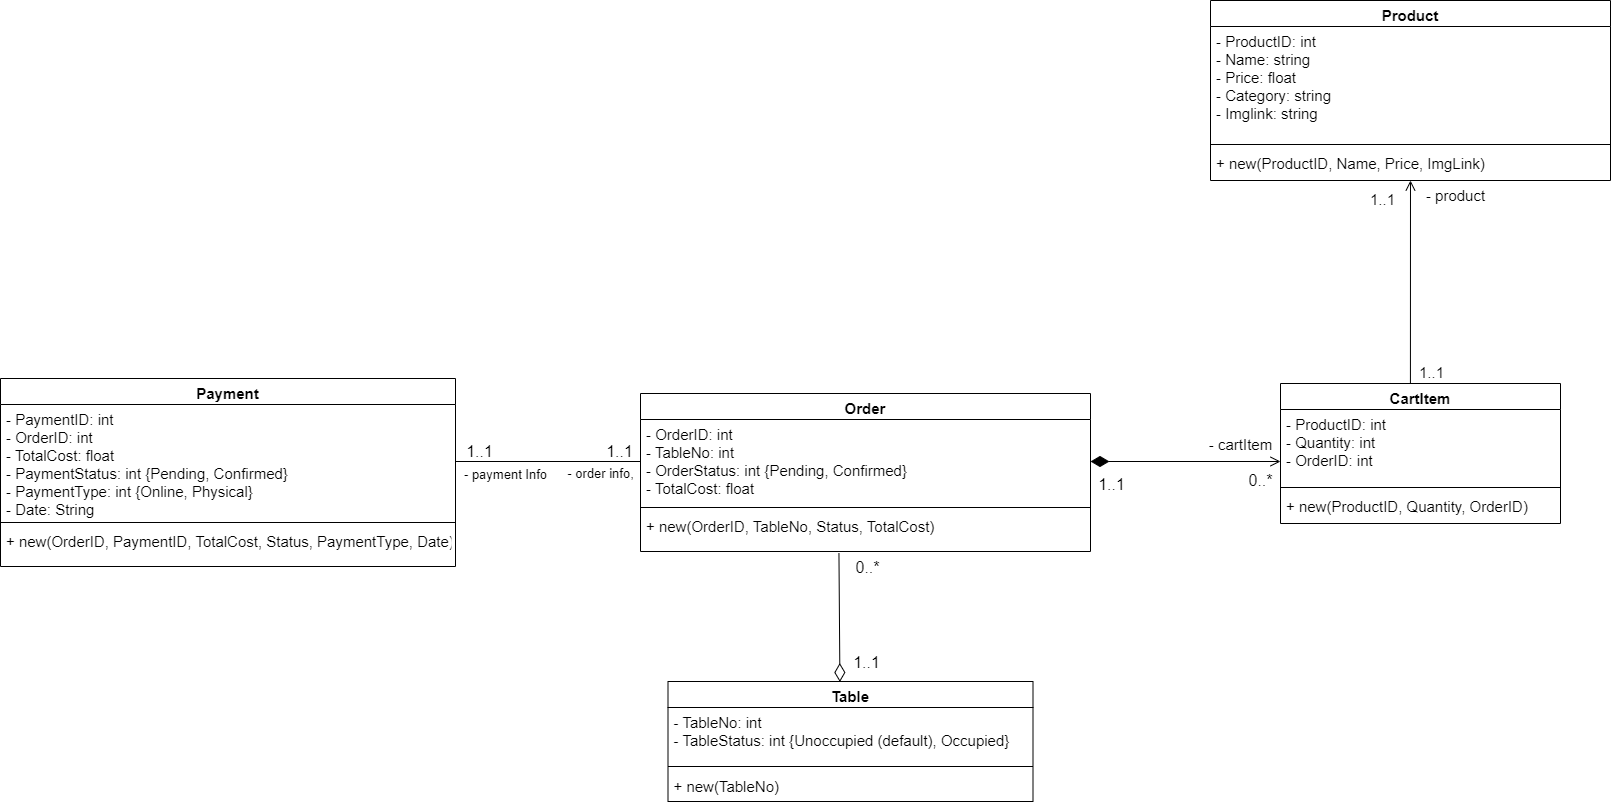

The diagram above was exported from draw.io. Its source (the exported page's mxGraphModel, read from the mxfile embedded in the PNG):
<mxGraphModel dx="263" dy="1007" grid="1" gridSize="10" guides="1" tooltips="1" connect="1" arrows="1" fold="1" page="1" pageScale="1" pageWidth="1654" pageHeight="2336" math="0" shadow="0">
  <root>
    <mxCell id="9z2d5JfYUpPrVm2LkMAw-0" />
    <mxCell id="9z2d5JfYUpPrVm2LkMAw-1" parent="9z2d5JfYUpPrVm2LkMAw-0" />
    <mxCell id="W9H1fiQ2v-bFrZAfn_8_-0" value="Table" style="swimlane;fontStyle=1;align=center;verticalAlign=top;childLayout=stackLayout;horizontal=1;startSize=26;horizontalStack=0;resizeParent=1;resizeParentMax=0;resizeLast=0;collapsible=1;marginBottom=0;fontSize=15;" parent="9z2d5JfYUpPrVm2LkMAw-1" vertex="1">
      <mxGeometry x="2337.5" y="861" width="365" height="120" as="geometry" />
    </mxCell>
    <mxCell id="W9H1fiQ2v-bFrZAfn_8_-1" value="- TableNo: int&#10;- TableStatus: int {Unoccupied (default), Occupied}" style="text;strokeColor=none;fillColor=none;align=left;verticalAlign=top;spacingLeft=4;spacingRight=4;overflow=hidden;rotatable=0;points=[[0,0.5],[1,0.5]];portConstraint=eastwest;fontSize=15;" parent="W9H1fiQ2v-bFrZAfn_8_-0" vertex="1">
      <mxGeometry y="26" width="365" height="54" as="geometry" />
    </mxCell>
    <mxCell id="W9H1fiQ2v-bFrZAfn_8_-2" value="" style="line;strokeWidth=1;fillColor=none;align=left;verticalAlign=middle;spacingTop=-1;spacingLeft=3;spacingRight=3;rotatable=0;labelPosition=right;points=[];portConstraint=eastwest;fontSize=15;" parent="W9H1fiQ2v-bFrZAfn_8_-0" vertex="1">
      <mxGeometry y="80" width="365" height="10" as="geometry" />
    </mxCell>
    <mxCell id="W9H1fiQ2v-bFrZAfn_8_-3" value="+ new(TableNo)" style="text;strokeColor=none;fillColor=none;align=left;verticalAlign=top;spacingLeft=4;spacingRight=4;overflow=hidden;rotatable=0;points=[[0,0.5],[1,0.5]];portConstraint=eastwest;fontSize=15;" parent="W9H1fiQ2v-bFrZAfn_8_-0" vertex="1">
      <mxGeometry y="90" width="365" height="30" as="geometry" />
    </mxCell>
    <mxCell id="W9H1fiQ2v-bFrZAfn_8_-4" value="Product" style="swimlane;fontStyle=1;align=center;verticalAlign=top;childLayout=stackLayout;horizontal=1;startSize=26;horizontalStack=0;resizeParent=1;resizeParentMax=0;resizeLast=0;collapsible=1;marginBottom=0;fontSize=15;" parent="9z2d5JfYUpPrVm2LkMAw-1" vertex="1">
      <mxGeometry x="2880" y="180" width="400" height="180" as="geometry" />
    </mxCell>
    <mxCell id="W9H1fiQ2v-bFrZAfn_8_-5" value="- ProductID: int&#10;- Name: string&#10;- Price: float&#10;- Category: string&#10;- Imglink: string" style="text;strokeColor=none;fillColor=none;align=left;verticalAlign=top;spacingLeft=4;spacingRight=4;overflow=hidden;rotatable=0;points=[[0,0.5],[1,0.5]];portConstraint=eastwest;fontSize=15;" parent="W9H1fiQ2v-bFrZAfn_8_-4" vertex="1">
      <mxGeometry y="26" width="400" height="114" as="geometry" />
    </mxCell>
    <mxCell id="W9H1fiQ2v-bFrZAfn_8_-6" value="" style="line;strokeWidth=1;fillColor=none;align=left;verticalAlign=middle;spacingTop=-1;spacingLeft=3;spacingRight=3;rotatable=0;labelPosition=right;points=[];portConstraint=eastwest;fontSize=15;" parent="W9H1fiQ2v-bFrZAfn_8_-4" vertex="1">
      <mxGeometry y="140" width="400" height="8" as="geometry" />
    </mxCell>
    <mxCell id="W9H1fiQ2v-bFrZAfn_8_-7" value="+ new(ProductID, Name, Price, ImgLink) " style="text;strokeColor=none;fillColor=none;align=left;verticalAlign=top;spacingLeft=4;spacingRight=4;overflow=hidden;rotatable=0;points=[[0,0.5],[1,0.5]];portConstraint=eastwest;fontSize=15;" parent="W9H1fiQ2v-bFrZAfn_8_-4" vertex="1">
      <mxGeometry y="148" width="400" height="32" as="geometry" />
    </mxCell>
    <mxCell id="W9H1fiQ2v-bFrZAfn_8_-8" value="Order" style="swimlane;fontStyle=1;align=center;verticalAlign=top;childLayout=stackLayout;horizontal=1;startSize=26;horizontalStack=0;resizeParent=1;resizeParentMax=0;resizeLast=0;collapsible=1;marginBottom=0;fontSize=15;" parent="9z2d5JfYUpPrVm2LkMAw-1" vertex="1">
      <mxGeometry x="2310" y="573" width="450" height="158" as="geometry" />
    </mxCell>
    <mxCell id="W9H1fiQ2v-bFrZAfn_8_-9" value="- OrderID: int&#10;- TableNo: int&#10;- OrderStatus: int {Pending, Confirmed}&#10;- TotalCost: float" style="text;strokeColor=none;fillColor=none;align=left;verticalAlign=top;spacingLeft=4;spacingRight=4;overflow=hidden;rotatable=0;points=[[0,0.5],[1,0.5]];portConstraint=eastwest;fontSize=15;" parent="W9H1fiQ2v-bFrZAfn_8_-8" vertex="1">
      <mxGeometry y="26" width="450" height="84" as="geometry" />
    </mxCell>
    <mxCell id="W9H1fiQ2v-bFrZAfn_8_-10" value="" style="line;strokeWidth=1;fillColor=none;align=left;verticalAlign=middle;spacingTop=-1;spacingLeft=3;spacingRight=3;rotatable=0;labelPosition=right;points=[];portConstraint=eastwest;fontSize=15;" parent="W9H1fiQ2v-bFrZAfn_8_-8" vertex="1">
      <mxGeometry y="110" width="450" height="8" as="geometry" />
    </mxCell>
    <mxCell id="W9H1fiQ2v-bFrZAfn_8_-11" value="+ new(OrderID, TableNo, Status, TotalCost)" style="text;strokeColor=none;fillColor=none;align=left;verticalAlign=top;spacingLeft=4;spacingRight=4;overflow=hidden;rotatable=0;points=[[0,0.5],[1,0.5]];portConstraint=eastwest;fontSize=15;" parent="W9H1fiQ2v-bFrZAfn_8_-8" vertex="1">
      <mxGeometry y="118" width="450" height="40" as="geometry" />
    </mxCell>
    <mxCell id="W9H1fiQ2v-bFrZAfn_8_-12" value="Payment" style="swimlane;fontStyle=1;align=center;verticalAlign=top;childLayout=stackLayout;horizontal=1;startSize=26;horizontalStack=0;resizeParent=1;resizeParentMax=0;resizeLast=0;collapsible=1;marginBottom=0;fontSize=15;" parent="9z2d5JfYUpPrVm2LkMAw-1" vertex="1">
      <mxGeometry x="1670" y="558" width="455" height="188" as="geometry" />
    </mxCell>
    <mxCell id="W9H1fiQ2v-bFrZAfn_8_-13" value="- PaymentID: int&#10;- OrderID: int&#10;- TotalCost: float&#10;- PaymentStatus: int {Pending, Confirmed}  &#10;- PaymentType: int {Online, Physical}&#10;- Date: String" style="text;strokeColor=none;fillColor=none;align=left;verticalAlign=top;spacingLeft=4;spacingRight=4;overflow=hidden;rotatable=0;points=[[0,0.5],[1,0.5]];portConstraint=eastwest;fontSize=15;" parent="W9H1fiQ2v-bFrZAfn_8_-12" vertex="1">
      <mxGeometry y="26" width="455" height="114" as="geometry" />
    </mxCell>
    <mxCell id="W9H1fiQ2v-bFrZAfn_8_-14" value="" style="line;strokeWidth=1;fillColor=none;align=left;verticalAlign=middle;spacingTop=-1;spacingLeft=3;spacingRight=3;rotatable=0;labelPosition=right;points=[];portConstraint=eastwest;fontSize=15;" parent="W9H1fiQ2v-bFrZAfn_8_-12" vertex="1">
      <mxGeometry y="140" width="455" height="8" as="geometry" />
    </mxCell>
    <mxCell id="W9H1fiQ2v-bFrZAfn_8_-15" value="+ new(OrderID, PaymentID, TotalCost, Status, PaymentType, Date)" style="text;strokeColor=none;fillColor=none;align=left;verticalAlign=top;spacingLeft=4;spacingRight=4;overflow=hidden;rotatable=0;points=[[0,0.5],[1,0.5]];portConstraint=eastwest;fontSize=15;" parent="W9H1fiQ2v-bFrZAfn_8_-12" vertex="1">
      <mxGeometry y="148" width="455" height="40" as="geometry" />
    </mxCell>
    <mxCell id="W9H1fiQ2v-bFrZAfn_8_-16" value="CartItem" style="swimlane;fontStyle=1;align=center;verticalAlign=top;childLayout=stackLayout;horizontal=1;startSize=26;horizontalStack=0;resizeParent=1;resizeParentMax=0;resizeLast=0;collapsible=1;marginBottom=0;fontSize=15;" parent="9z2d5JfYUpPrVm2LkMAw-1" vertex="1">
      <mxGeometry x="2950" y="563" width="280" height="140" as="geometry" />
    </mxCell>
    <mxCell id="W9H1fiQ2v-bFrZAfn_8_-17" value="- ProductID: int&#10;- Quantity: int&#10;- OrderID: int" style="text;strokeColor=none;fillColor=none;align=left;verticalAlign=top;spacingLeft=4;spacingRight=4;overflow=hidden;rotatable=0;points=[[0,0.5],[1,0.5]];portConstraint=eastwest;fontSize=15;" parent="W9H1fiQ2v-bFrZAfn_8_-16" vertex="1">
      <mxGeometry y="26" width="280" height="74" as="geometry" />
    </mxCell>
    <mxCell id="W9H1fiQ2v-bFrZAfn_8_-18" value="" style="line;strokeWidth=1;fillColor=none;align=left;verticalAlign=middle;spacingTop=-1;spacingLeft=3;spacingRight=3;rotatable=0;labelPosition=right;points=[];portConstraint=eastwest;fontSize=15;" parent="W9H1fiQ2v-bFrZAfn_8_-16" vertex="1">
      <mxGeometry y="100" width="280" height="8" as="geometry" />
    </mxCell>
    <mxCell id="W9H1fiQ2v-bFrZAfn_8_-19" value="+ new(ProductID, Quantity, OrderID)" style="text;strokeColor=none;fillColor=none;align=left;verticalAlign=top;spacingLeft=4;spacingRight=4;overflow=hidden;rotatable=0;points=[[0,0.5],[1,0.5]];portConstraint=eastwest;fontSize=15;" parent="W9H1fiQ2v-bFrZAfn_8_-16" vertex="1">
      <mxGeometry y="108" width="280" height="32" as="geometry" />
    </mxCell>
    <mxCell id="W9H1fiQ2v-bFrZAfn_8_-20" value="" style="endArrow=none;startArrow=diamondThin;endFill=0;startFill=0;html=1;verticalAlign=bottom;labelBackgroundColor=none;strokeWidth=1;startSize=16;endSize=16;rounded=0;exitX=0.471;exitY=0.004;exitDx=0;exitDy=0;entryX=0.441;entryY=1.038;entryDx=0;entryDy=0;entryPerimeter=0;exitPerimeter=0;" parent="9z2d5JfYUpPrVm2LkMAw-1" source="W9H1fiQ2v-bFrZAfn_8_-0" target="W9H1fiQ2v-bFrZAfn_8_-11" edge="1">
      <mxGeometry width="160" relative="1" as="geometry">
        <mxPoint x="2520.35" y="881.9480000000001" as="sourcePoint" />
        <mxPoint x="2520" y="731" as="targetPoint" />
      </mxGeometry>
    </mxCell>
    <mxCell id="W9H1fiQ2v-bFrZAfn_8_-21" value="&lt;font style=&quot;font-size: 16px;&quot;&gt;1..1&lt;/font&gt;" style="edgeLabel;html=1;align=center;verticalAlign=middle;resizable=0;points=[];fontSize=16;" parent="W9H1fiQ2v-bFrZAfn_8_-20" vertex="1" connectable="0">
      <mxGeometry x="0.1981" y="-3" relative="1" as="geometry">
        <mxPoint x="23" y="57" as="offset" />
      </mxGeometry>
    </mxCell>
    <mxCell id="W9H1fiQ2v-bFrZAfn_8_-22" value="&lt;font style=&quot;font-size: 16px&quot;&gt;0..*&lt;/font&gt;" style="edgeLabel;html=1;align=center;verticalAlign=middle;resizable=0;points=[];fontSize=16;" parent="9z2d5JfYUpPrVm2LkMAw-1" vertex="1" connectable="0">
      <mxGeometry x="2550" y="753" as="geometry">
        <mxPoint x="-14" y="-7" as="offset" />
      </mxGeometry>
    </mxCell>
    <mxCell id="W9H1fiQ2v-bFrZAfn_8_-23" value="" style="endArrow=open;startArrow=none;endFill=0;startFill=0;endSize=8;html=1;verticalAlign=bottom;labelBackgroundColor=none;strokeWidth=1;rounded=0;fontSize=16;exitX=0.464;exitY=0;exitDx=0;exitDy=0;exitPerimeter=0;" parent="9z2d5JfYUpPrVm2LkMAw-1" source="W9H1fiQ2v-bFrZAfn_8_-16" target="W9H1fiQ2v-bFrZAfn_8_-7" edge="1">
      <mxGeometry width="160" relative="1" as="geometry">
        <mxPoint x="2985" y="755" as="sourcePoint" />
        <mxPoint x="3065" y="423" as="targetPoint" />
      </mxGeometry>
    </mxCell>
    <mxCell id="W9H1fiQ2v-bFrZAfn_8_-24" value="&lt;font style=&quot;font-size: 15px&quot;&gt;1..1&lt;/font&gt;" style="edgeLabel;html=1;align=center;verticalAlign=middle;resizable=0;points=[];fontSize=16;" parent="W9H1fiQ2v-bFrZAfn_8_-23" vertex="1" connectable="0">
      <mxGeometry x="-0.1772" y="3" relative="1" as="geometry">
        <mxPoint x="23" y="71" as="offset" />
      </mxGeometry>
    </mxCell>
    <mxCell id="W9H1fiQ2v-bFrZAfn_8_-25" value="" style="endArrow=none;startArrow=none;endFill=0;startFill=0;endSize=8;html=1;verticalAlign=bottom;labelBackgroundColor=none;strokeWidth=1;rounded=0;fontSize=13;entryX=0;entryY=0.5;entryDx=0;entryDy=0;exitX=1;exitY=0.5;exitDx=0;exitDy=0;" parent="9z2d5JfYUpPrVm2LkMAw-1" source="W9H1fiQ2v-bFrZAfn_8_-13" target="W9H1fiQ2v-bFrZAfn_8_-9" edge="1">
      <mxGeometry width="160" relative="1" as="geometry">
        <mxPoint x="860" y="623" as="sourcePoint" />
        <mxPoint x="1270" y="635" as="targetPoint" />
      </mxGeometry>
    </mxCell>
    <mxCell id="W9H1fiQ2v-bFrZAfn_8_-26" value="1..1" style="edgeLabel;html=1;align=center;verticalAlign=middle;resizable=0;points=[];fontSize=16;" parent="9z2d5JfYUpPrVm2LkMAw-1" vertex="1" connectable="0">
      <mxGeometry x="2140" y="643" as="geometry">
        <mxPoint x="8" y="-13" as="offset" />
      </mxGeometry>
    </mxCell>
    <mxCell id="W9H1fiQ2v-bFrZAfn_8_-27" value="1..1" style="edgeLabel;html=1;align=center;verticalAlign=middle;resizable=0;points=[];fontSize=16;" parent="9z2d5JfYUpPrVm2LkMAw-1" vertex="1" connectable="0">
      <mxGeometry x="2280" y="643" as="geometry">
        <mxPoint x="8" y="-13" as="offset" />
      </mxGeometry>
    </mxCell>
    <mxCell id="W9H1fiQ2v-bFrZAfn_8_-28" value="- payment Info" style="text;html=1;align=center;verticalAlign=middle;resizable=0;points=[];autosize=1;strokeColor=none;fillColor=none;fontSize=13;" parent="9z2d5JfYUpPrVm2LkMAw-1" vertex="1">
      <mxGeometry x="2125" y="644" width="100" height="20" as="geometry" />
    </mxCell>
    <mxCell id="W9H1fiQ2v-bFrZAfn_8_-29" value="- order info," style="text;html=1;align=center;verticalAlign=middle;resizable=0;points=[];autosize=1;strokeColor=none;fillColor=none;fontSize=13;" parent="9z2d5JfYUpPrVm2LkMAw-1" vertex="1">
      <mxGeometry x="2230" y="643" width="80" height="20" as="geometry" />
    </mxCell>
    <mxCell id="W9H1fiQ2v-bFrZAfn_8_-30" value="&lt;font style=&quot;font-size: 15px&quot;&gt;1..1&lt;/font&gt;" style="edgeLabel;html=1;align=center;verticalAlign=middle;resizable=0;points=[];fontSize=16;" parent="9z2d5JfYUpPrVm2LkMAw-1" vertex="1" connectable="0">
      <mxGeometry x="3079.9984654085943" y="533.0015065138804" as="geometry">
        <mxPoint x="-29" y="-155" as="offset" />
      </mxGeometry>
    </mxCell>
    <mxCell id="W9H1fiQ2v-bFrZAfn_8_-31" value="" style="endArrow=open;startArrow=diamondThin;endFill=0;startFill=1;html=1;verticalAlign=bottom;labelBackgroundColor=none;strokeWidth=1;startSize=16;endSize=8;rounded=0;fontSize=16;exitX=1;exitY=0.5;exitDx=0;exitDy=0;" parent="9z2d5JfYUpPrVm2LkMAw-1" source="W9H1fiQ2v-bFrZAfn_8_-9" edge="1">
      <mxGeometry width="160" relative="1" as="geometry">
        <mxPoint x="1570" y="644" as="sourcePoint" />
        <mxPoint x="2950" y="641" as="targetPoint" />
      </mxGeometry>
    </mxCell>
    <mxCell id="W9H1fiQ2v-bFrZAfn_8_-32" value="&lt;font style=&quot;font-size: 16px&quot;&gt;0..*&lt;/font&gt;" style="edgeLabel;html=1;align=center;verticalAlign=middle;resizable=0;points=[];fontSize=16;" parent="9z2d5JfYUpPrVm2LkMAw-1" vertex="1" connectable="0">
      <mxGeometry x="2800" y="670" as="geometry">
        <mxPoint x="129" y="-11" as="offset" />
      </mxGeometry>
    </mxCell>
    <mxCell id="W9H1fiQ2v-bFrZAfn_8_-33" value="&lt;font style=&quot;font-size: 16px;&quot;&gt;1..1&lt;/font&gt;" style="edgeLabel;html=1;align=center;verticalAlign=middle;resizable=0;points=[];fontSize=16;" parent="9z2d5JfYUpPrVm2LkMAw-1" vertex="1" connectable="0">
      <mxGeometry x="2780.0013113613577" y="663.0012859121944" as="geometry" />
    </mxCell>
    <mxCell id="W9H1fiQ2v-bFrZAfn_8_-34" value="&lt;font style=&quot;font-size: 15px&quot;&gt;- product&lt;/font&gt;" style="text;html=1;align=center;verticalAlign=middle;resizable=0;points=[];autosize=1;strokeColor=none;fillColor=none;fontSize=16;" parent="9z2d5JfYUpPrVm2LkMAw-1" vertex="1">
      <mxGeometry x="3090" y="360" width="70" height="30" as="geometry" />
    </mxCell>
    <mxCell id="W9H1fiQ2v-bFrZAfn_8_-35" value="&lt;font style=&quot;font-size: 15px&quot;&gt;- cartItem&lt;/font&gt;" style="text;html=1;align=center;verticalAlign=middle;resizable=0;points=[];autosize=1;strokeColor=none;fillColor=none;fontSize=16;" parent="9z2d5JfYUpPrVm2LkMAw-1" vertex="1">
      <mxGeometry x="2870" y="609" width="80" height="30" as="geometry" />
    </mxCell>
  </root>
</mxGraphModel>